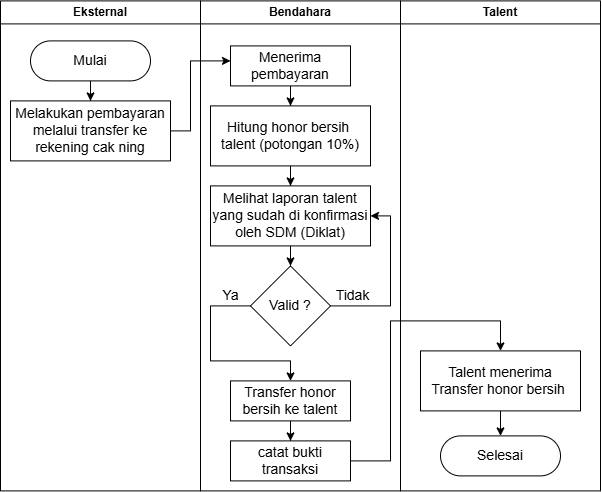

The diagram above was exported from draw.io. Its source (the exported page's mxGraphModel, read from the mxfile embedded in the PNG):
<mxGraphModel dx="1800" dy="1245" grid="1" gridSize="10" guides="1" tooltips="1" connect="1" arrows="1" fold="1" page="1" pageScale="1" pageWidth="850" pageHeight="1100" math="0" shadow="0">
  <root>
    <mxCell id="0" />
    <mxCell id="1" parent="0" />
    <mxCell id="2" connectable="0" parent="1" style="group" value="" vertex="1">
      <mxGeometry height="490" width="600" x="1920" y="40" as="geometry" />
    </mxCell>
    <mxCell id="3" parent="2" style="swimlane;whiteSpace=wrap;html=1;container=0;" value="Eksternal" vertex="1">
      <mxGeometry height="490" width="200" as="geometry" />
    </mxCell>
    <mxCell id="4" edge="1" parent="3" source="5" style="edgeStyle=orthogonalEdgeStyle;rounded=0;orthogonalLoop=1;jettySize=auto;html=1;fontSize=14;" target="6">
      <mxGeometry relative="1" as="geometry" />
    </mxCell>
    <mxCell id="5" parent="3" style="rounded=1;whiteSpace=wrap;html=1;arcSize=50;fontSize=14;container=0;" value="Mulai" vertex="1">
      <mxGeometry height="40" width="120" x="30" y="40" as="geometry" />
    </mxCell>
    <mxCell id="6" parent="3" style="rounded=1;whiteSpace=wrap;html=1;arcSize=0;fontSize=14;container=0;" value="Melakukan pembayaran&lt;div&gt;melalui transfer ke rekening cak ning&lt;/div&gt;" vertex="1">
      <mxGeometry height="60" width="160" x="10" y="100" as="geometry" />
    </mxCell>
    <mxCell id="7" parent="2" style="swimlane;whiteSpace=wrap;html=1;container=0;" value="Talent" vertex="1">
      <mxGeometry height="490" width="200" x="400" as="geometry" />
    </mxCell>
    <mxCell id="8" edge="1" parent="7" source="9" style="edgeStyle=orthogonalEdgeStyle;rounded=0;orthogonalLoop=1;jettySize=auto;html=1;fontSize=14;" target="10">
      <mxGeometry relative="1" as="geometry" />
    </mxCell>
    <mxCell id="9" parent="7" style="whiteSpace=wrap;html=1;fontSize=14;container=0;" value="Talent menerima Transfer honor bersih&amp;nbsp;" vertex="1">
      <mxGeometry height="60" width="160" x="20" y="350" as="geometry" />
    </mxCell>
    <mxCell id="10" parent="7" style="rounded=1;whiteSpace=wrap;html=1;arcSize=50;fontSize=14;container=0;" value="Selesai" vertex="1">
      <mxGeometry height="40" width="120" x="40" y="435" as="geometry" />
    </mxCell>
    <mxCell id="11" parent="2" style="swimlane;whiteSpace=wrap;html=1;container=0;" value="Bendahara" vertex="1">
      <mxGeometry height="490" width="200" x="200" as="geometry" />
    </mxCell>
    <mxCell id="12" edge="1" parent="11" source="13" style="edgeStyle=orthogonalEdgeStyle;rounded=0;orthogonalLoop=1;jettySize=auto;html=1;fontSize=14;" target="15" value="">
      <mxGeometry relative="1" as="geometry" />
    </mxCell>
    <mxCell id="13" parent="11" style="rounded=1;whiteSpace=wrap;html=1;arcSize=0;fontSize=14;container=0;" value="Menerima pembayaran" vertex="1">
      <mxGeometry height="40" width="120" x="30" y="45" as="geometry" />
    </mxCell>
    <mxCell id="14" edge="1" parent="11" source="15" style="edgeStyle=orthogonalEdgeStyle;rounded=0;orthogonalLoop=1;jettySize=auto;html=1;fontSize=14;" target="17" value="">
      <mxGeometry relative="1" as="geometry" />
    </mxCell>
    <mxCell id="15" parent="11" style="rounded=1;whiteSpace=wrap;html=1;arcSize=0;fontSize=14;container=0;" value="&lt;div&gt;Hitung honor bersih&amp;nbsp;&lt;/div&gt;&lt;div&gt;talent (potongan 10%)&lt;/div&gt;" vertex="1">
      <mxGeometry height="60" width="160" x="10" y="105" as="geometry" />
    </mxCell>
    <mxCell id="16" edge="1" parent="11" source="17" style="edgeStyle=orthogonalEdgeStyle;rounded=0;orthogonalLoop=1;jettySize=auto;html=1;fontSize=14;" target="20" value="">
      <mxGeometry relative="1" as="geometry" />
    </mxCell>
    <mxCell id="17" parent="11" style="rounded=1;whiteSpace=wrap;html=1;arcSize=0;fontSize=14;container=0;" value="Melihat laporan talent yang sudah di konfirmasi oleh SDM (Diklat)" vertex="1">
      <mxGeometry height="60" width="160" x="10" y="185" as="geometry" />
    </mxCell>
    <mxCell id="18" edge="1" parent="11" source="20" style="edgeStyle=orthogonalEdgeStyle;rounded=0;orthogonalLoop=1;jettySize=auto;html=1;fontSize=14;" target="17" value="Tidak">
      <mxGeometry relative="1" x="-0.75" y="10" as="geometry">
        <mxPoint as="offset" />
        <Array as="points">
          <mxPoint x="190.03" y="305.03" />
          <mxPoint x="190.03" y="215.03" />
        </Array>
      </mxGeometry>
    </mxCell>
    <mxCell id="19" edge="1" parent="11" source="20" style="edgeStyle=orthogonalEdgeStyle;rounded=0;orthogonalLoop=1;jettySize=auto;html=1;fontSize=14;" target="22" value="Ya">
      <mxGeometry relative="1" x="-0.8" y="-10" as="geometry">
        <mxPoint as="offset" />
        <Array as="points">
          <mxPoint x="10.03" y="305" />
          <mxPoint x="10.03" y="360" />
          <mxPoint x="90" y="360" />
        </Array>
      </mxGeometry>
    </mxCell>
    <mxCell id="20" parent="11" style="rhombus;whiteSpace=wrap;html=1;rounded=1;arcSize=0;fontSize=14;container=0;" value="Valid ?" vertex="1">
      <mxGeometry height="80" width="80" x="50" y="265" as="geometry" />
    </mxCell>
    <mxCell id="21" edge="1" parent="11" source="22" style="edgeStyle=orthogonalEdgeStyle;rounded=0;orthogonalLoop=1;jettySize=auto;html=1;fontSize=14;" target="23">
      <mxGeometry relative="1" as="geometry" />
    </mxCell>
    <mxCell id="22" parent="11" style="whiteSpace=wrap;html=1;fontSize=14;container=0;" value="Transfer honor&lt;div&gt;bersih ke talent&lt;/div&gt;" vertex="1">
      <mxGeometry height="40" width="120" x="30" y="380" as="geometry" />
    </mxCell>
    <mxCell id="23" parent="11" style="whiteSpace=wrap;html=1;fontSize=14;container=0;" value="catat bukti transaksi" vertex="1">
      <mxGeometry height="40" width="120" x="30" y="440" as="geometry" />
    </mxCell>
    <mxCell id="24" edge="1" parent="2" source="6" style="edgeStyle=orthogonalEdgeStyle;rounded=0;orthogonalLoop=1;jettySize=auto;html=1;fontSize=14;" target="13" value="">
      <mxGeometry relative="1" as="geometry">
        <Array as="points">
          <mxPoint x="190.0300000000002" y="130" />
          <mxPoint x="190.0300000000002" y="60" />
        </Array>
      </mxGeometry>
    </mxCell>
    <mxCell id="25" edge="1" parent="2" source="23" style="edgeStyle=orthogonalEdgeStyle;rounded=0;orthogonalLoop=1;jettySize=auto;html=1;fontSize=14;" target="9">
      <mxGeometry relative="1" as="geometry">
        <Array as="points">
          <mxPoint x="390" y="460" />
          <mxPoint x="390" y="320" />
          <mxPoint x="500" y="320" />
        </Array>
      </mxGeometry>
    </mxCell>
  </root>
</mxGraphModel>